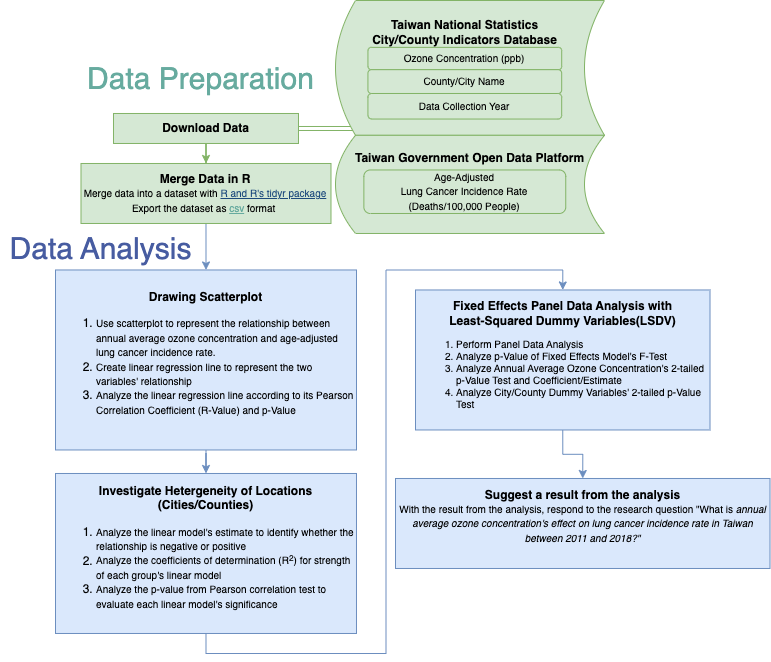

The diagram above was exported from draw.io. Its source (the exported page's mxGraphModel, read from the mxfile embedded in the PNG):
<mxGraphModel dx="1434" dy="768" grid="1" gridSize="10" guides="1" tooltips="1" connect="1" arrows="1" fold="1" page="1" pageScale="1" pageWidth="850" pageHeight="1100" math="0" shadow="0">
  <root>
    <mxCell id="0" />
    <mxCell id="1" parent="0" />
    <mxCell id="MmZcz1EzBQ7Eky1qMIq6-96" style="edgeStyle=orthogonalEdgeStyle;rounded=0;orthogonalLoop=1;jettySize=auto;html=1;labelBackgroundColor=#67AB9F;fontSize=10;fontColor=#000000;startArrow=none;startFill=0;endArrow=classic;endFill=1;fillColor=#d5e8d4;strokeColor=#82b366;" parent="1" source="MmZcz1EzBQ7Eky1qMIq6-2" target="MmZcz1EzBQ7Eky1qMIq6-82" edge="1">
      <mxGeometry relative="1" as="geometry" />
    </mxCell>
    <mxCell id="MmZcz1EzBQ7Eky1qMIq6-2" value="&lt;b&gt;Download Data&lt;/b&gt;" style="rounded=0;whiteSpace=wrap;html=1;fillColor=#d5e8d4;strokeColor=#82b366;" parent="1" vertex="1">
      <mxGeometry x="112.99000000000001" y="112.98" width="185" height="30" as="geometry" />
    </mxCell>
    <mxCell id="MmZcz1EzBQ7Eky1qMIq6-30" style="edgeStyle=orthogonalEdgeStyle;shape=link;rounded=0;orthogonalLoop=1;jettySize=auto;html=1;entryX=1;entryY=0.5;entryDx=0;entryDy=0;fillColor=#d5e8d4;strokeColor=#82b366;" parent="1" source="MmZcz1EzBQ7Eky1qMIq6-7" target="MmZcz1EzBQ7Eky1qMIq6-2" edge="1">
      <mxGeometry relative="1" as="geometry">
        <Array as="points">
          <mxPoint x="550" y="102.98" />
          <mxPoint x="355" y="102.98" />
          <mxPoint x="355" y="127.98" />
        </Array>
      </mxGeometry>
    </mxCell>
    <mxCell id="MmZcz1EzBQ7Eky1qMIq6-74" style="edgeStyle=orthogonalEdgeStyle;rounded=0;orthogonalLoop=1;jettySize=auto;html=1;labelBackgroundColor=#67AB9F;fontSize=30;fontColor=#67AB9F;fillColor=#dae8fc;strokeColor=#6c8ebf;entryX=0.5;entryY=0;entryDx=0;entryDy=0;exitX=0.5;exitY=1;exitDx=0;exitDy=0;" parent="1" source="MmZcz1EzBQ7Eky1qMIq6-82" target="MmZcz1EzBQ7Eky1qMIq6-85" edge="1">
      <mxGeometry relative="1" as="geometry">
        <mxPoint x="191.29999999999995" y="292.98" as="targetPoint" />
        <mxPoint x="191.29999999999995" y="267.98" as="sourcePoint" />
      </mxGeometry>
    </mxCell>
    <mxCell id="MmZcz1EzBQ7Eky1qMIq6-72" value="&lt;font style=&quot;font-size: 30px;&quot; color=&quot;#67ab9f&quot;&gt;Data Preparation&lt;/font&gt;" style="text;html=1;align=center;verticalAlign=middle;resizable=0;points=[];autosize=1;strokeColor=none;fillColor=none;fontColor=#59759E;" parent="1" vertex="1">
      <mxGeometry x="80.49000000000001" y="62.980000000000004" width="240" height="30" as="geometry" />
    </mxCell>
    <mxCell id="MmZcz1EzBQ7Eky1qMIq6-77" value="&lt;font color=&quot;#475ca1&quot; style=&quot;font-size: 30px;&quot;&gt;Data Analysis&lt;/font&gt;" style="text;html=1;align=center;verticalAlign=middle;resizable=0;points=[];autosize=1;strokeColor=none;fillColor=none;fontColor=#59759E;" parent="1" vertex="1">
      <mxGeometry y="232.98" width="200" height="30" as="geometry" />
    </mxCell>
    <mxCell id="MmZcz1EzBQ7Eky1qMIq6-82" value="&lt;font style=&quot;&quot;&gt;&lt;div style=&quot;&quot;&gt;&lt;b&gt;Merge Data in R&lt;/b&gt;&lt;/div&gt;&lt;span style=&quot;font-size: 10px;&quot;&gt;Merge data into a dataset with&amp;nbsp;&lt;/span&gt;&lt;font color=&quot;#1d4a7d&quot; style=&quot;font-size: 10px;&quot;&gt;&lt;u&gt;R and R's tidyr package&lt;/u&gt;&lt;/font&gt;&lt;br style=&quot;font-size: 10px;&quot;&gt;&lt;span style=&quot;font-size: 10px;&quot;&gt;Export the dataset as&amp;nbsp;&lt;/span&gt;&lt;font style=&quot;font-size: 10px;&quot; color=&quot;#67ab9f&quot;&gt;&lt;u&gt;csv&lt;/u&gt;&amp;nbsp;&lt;/font&gt;&lt;span style=&quot;font-size: 10px;&quot;&gt;format&lt;/span&gt;&lt;span style=&quot;font-size: 10px;&quot;&gt;&amp;nbsp;&lt;/span&gt;&lt;/font&gt;" style="whiteSpace=wrap;html=1;fillColor=#d5e8d4;strokeColor=#82b366;" parent="1" vertex="1">
      <mxGeometry x="80.49000000000001" y="162.98" width="250" height="60" as="geometry" />
    </mxCell>
    <mxCell id="MmZcz1EzBQ7Eky1qMIq6-94" style="edgeStyle=orthogonalEdgeStyle;rounded=0;orthogonalLoop=1;jettySize=auto;html=1;labelBackgroundColor=#67AB9F;fontSize=10;fontColor=#000000;startArrow=none;startFill=0;endArrow=classic;endFill=1;fillColor=#dae8fc;strokeColor=#6c8ebf;entryX=0.5;entryY=0;entryDx=0;entryDy=0;" parent="1" source="MmZcz1EzBQ7Eky1qMIq6-85" target="MPe5l8ODfa17UGS5V0W9-1" edge="1">
      <mxGeometry relative="1" as="geometry" />
    </mxCell>
    <mxCell id="MmZcz1EzBQ7Eky1qMIq6-85" value="&lt;b&gt;Drawing Scatterplot&lt;/b&gt;&lt;br&gt;&lt;ol style=&quot;&quot;&gt;&lt;li style=&quot;text-align: left;&quot;&gt;&lt;span style=&quot;font-size: 10px; background-color: initial;&quot;&gt;Use scatterplot to represent the relationship between annual average ozone concentration and age-adjusted lung cancer incidence rate.&lt;/span&gt;&lt;/li&gt;&lt;li style=&quot;text-align: left;&quot;&gt;&lt;span style=&quot;font-size: 10px;&quot;&gt;Create linear regression line to represent the two variables' relationship&lt;/span&gt;&lt;/li&gt;&lt;li style=&quot;text-align: left;&quot;&gt;&lt;span style=&quot;font-size: 10px;&quot;&gt;Analyze the linear regression line according to its Pearson Correlation Coefficient (R-Value) and p-Value&lt;b&gt;&amp;nbsp;&lt;/b&gt;&lt;/span&gt;&lt;/li&gt;&lt;/ol&gt;" style="whiteSpace=wrap;html=1;fillColor=#dae8fc;strokeColor=#6c8ebf;rounded=0;" parent="1" vertex="1">
      <mxGeometry x="55" y="269.47" width="301" height="180" as="geometry" />
    </mxCell>
    <mxCell id="MmZcz1EzBQ7Eky1qMIq6-92" value="&lt;b&gt;Suggest a result from the analysis&lt;/b&gt;&lt;br&gt;&lt;font style=&quot;font-size: 10px;&quot;&gt;With the result from the analysis, respond to the research question &quot;What is&lt;/font&gt;&lt;span style=&quot;background-color: initial; font-size: 10px;&quot;&gt;&lt;font style=&quot;font-size: 10px;&quot;&gt;&lt;i style=&quot;&quot;&gt;&amp;nbsp;annual average ozone concentration's effect on lung cancer incidence rate in Taiwan between 2011 and 2018?&quot;&lt;/i&gt;&lt;br&gt;&lt;/font&gt;&lt;br&gt;&lt;/span&gt;" style="whiteSpace=wrap;html=1;rounded=0;fillColor=#dae8fc;strokeColor=#6c8ebf;" parent="1" vertex="1">
      <mxGeometry x="395" y="477.98" width="374.5" height="90" as="geometry" />
    </mxCell>
    <mxCell id="MPe5l8ODfa17UGS5V0W9-1" value="&lt;b&gt;Investigate Hetergeneity of Locations (Cities/Counties)&lt;/b&gt;&lt;br&gt;&lt;ol&gt;&lt;li style=&quot;text-align: left;&quot;&gt;&lt;span style=&quot;font-size: 10px; background-color: initial;&quot;&gt;Analyze the linear model's estimate to identify whether the relationship is negative or positive&amp;nbsp;&amp;nbsp;&lt;/span&gt;&lt;/li&gt;&lt;li style=&quot;text-align: left;&quot;&gt;&lt;span style=&quot;font-size: 10px; background-color: initial;&quot;&gt;Analyze the coefficients of determination (R&lt;/span&gt;&lt;span style=&quot;font-size: 10px; background-color: initial;&quot;&gt;&lt;sup&gt;2&lt;/sup&gt;&lt;/span&gt;&lt;span style=&quot;font-size: 10px; background-color: initial;&quot;&gt;) for strength of each group's linear model&lt;/span&gt;&lt;/li&gt;&lt;li style=&quot;text-align: left;&quot;&gt;&lt;span style=&quot;font-size: 10px; background-color: initial;&quot;&gt;Analyze the p-value from Pearson correlation test to evaluate each linear model's significance&lt;/span&gt;&lt;/li&gt;&lt;/ol&gt;" style="whiteSpace=wrap;html=1;fillColor=#dae8fc;strokeColor=#6c8ebf;rounded=0;" vertex="1" parent="1">
      <mxGeometry x="55" y="472.98" width="300.99" height="160" as="geometry" />
    </mxCell>
    <mxCell id="MPe5l8ODfa17UGS5V0W9-2" style="edgeStyle=orthogonalEdgeStyle;rounded=0;orthogonalLoop=1;jettySize=auto;html=1;labelBackgroundColor=#67AB9F;fontSize=10;fontColor=#000000;startArrow=none;startFill=0;endArrow=classic;endFill=1;fillColor=#dae8fc;strokeColor=#6c8ebf;entryX=0.5;entryY=0;entryDx=0;entryDy=0;exitX=0.5;exitY=1;exitDx=0;exitDy=0;" edge="1" parent="1" source="MPe5l8ODfa17UGS5V0W9-3" target="MmZcz1EzBQ7Eky1qMIq6-92">
      <mxGeometry relative="1" as="geometry">
        <mxPoint x="50.75999999999999" y="462.98" as="sourcePoint" />
        <mxPoint x="-133.24500000000012" y="502.98" as="targetPoint" />
      </mxGeometry>
    </mxCell>
    <mxCell id="MPe5l8ODfa17UGS5V0W9-3" value="&lt;b&gt;Fixed Effects Panel Data Analysis with &lt;br&gt;Least-Squared Dummy Variables(LSDV)&lt;/b&gt;&lt;br&gt;&lt;ol style=&quot;font-size: 10px;&quot;&gt;&lt;li style=&quot;text-align: left;&quot;&gt;Perform Panel Data Analysis&lt;/li&gt;&lt;li style=&quot;border-color: var(--border-color); text-align: left;&quot;&gt;Analyze p-Value of Fixed Effects Model's F-Test&lt;/li&gt;&lt;li style=&quot;text-align: left;&quot;&gt;Analyze Annual Average Ozone Concentration's 2-tailed p-Value Test and Coefficient/Estimate&lt;/li&gt;&lt;li style=&quot;text-align: left;&quot;&gt;Analyze City/County Dummy Variables' 2-tailed p-Value Test&lt;/li&gt;&lt;/ol&gt;" style="whiteSpace=wrap;html=1;fillColor=#dae8fc;strokeColor=#6c8ebf;rounded=0;" vertex="1" parent="1">
      <mxGeometry x="415" y="289.47" width="294.51" height="140" as="geometry" />
    </mxCell>
    <mxCell id="MPe5l8ODfa17UGS5V0W9-4" style="edgeStyle=orthogonalEdgeStyle;rounded=0;orthogonalLoop=1;jettySize=auto;html=1;labelBackgroundColor=#67AB9F;fontSize=10;fontColor=#000000;startArrow=none;startFill=0;endArrow=classic;endFill=1;fillColor=#dae8fc;strokeColor=#6c8ebf;entryX=0.5;entryY=0;entryDx=0;entryDy=0;exitX=0.5;exitY=1;exitDx=0;exitDy=0;" edge="1" parent="1" source="MPe5l8ODfa17UGS5V0W9-1" target="MPe5l8ODfa17UGS5V0W9-3">
      <mxGeometry relative="1" as="geometry">
        <mxPoint x="201.26499999999987" y="722.98" as="sourcePoint" />
        <mxPoint x="201.26" y="782.98" as="targetPoint" />
      </mxGeometry>
    </mxCell>
    <mxCell id="MPe5l8ODfa17UGS5V0W9-6" value="" style="group" vertex="1" connectable="0" parent="1">
      <mxGeometry x="335" y="3.552713678800501e-15" width="269" height="232.98000000000002" as="geometry" />
    </mxCell>
    <mxCell id="MmZcz1EzBQ7Eky1qMIq6-1" value="" style="shape=dataStorage;whiteSpace=wrap;html=1;fixedSize=1;container=0;fillColor=#d5e8d4;strokeColor=#82b366;" parent="MPe5l8ODfa17UGS5V0W9-6" vertex="1">
      <mxGeometry width="269" height="134.81" as="geometry">
        <mxRectangle width="50" height="40" as="alternateBounds" />
      </mxGeometry>
    </mxCell>
    <mxCell id="MmZcz1EzBQ7Eky1qMIq6-14" value="&lt;b&gt;&lt;span style=&quot;&quot;&gt;Taiwan National Statistics&lt;/span&gt;&lt;br style=&quot;&quot;&gt;&lt;span style=&quot;&quot;&gt;City/County Indicators Database&lt;/span&gt;&lt;/b&gt;" style="text;html=1;align=center;verticalAlign=middle;resizable=0;points=[];autosize=1;fillColor=none;strokeColor=none;" parent="MPe5l8ODfa17UGS5V0W9-6" vertex="1">
      <mxGeometry x="29.307909556314" y="16.85774329851604" width="200" height="30" as="geometry" />
    </mxCell>
    <mxCell id="MmZcz1EzBQ7Eky1qMIq6-7" value="" style="shape=dataStorage;whiteSpace=wrap;html=1;fixedSize=1;fillColor=#d5e8d4;strokeColor=#82b366;" parent="MPe5l8ODfa17UGS5V0W9-6" vertex="1">
      <mxGeometry y="134.81" width="269" height="98.17" as="geometry" />
    </mxCell>
    <mxCell id="MmZcz1EzBQ7Eky1qMIq6-16" value="&lt;span style=&quot;color: rgb(0, 0, 0); font-family: Helvetica; font-size: 12px; font-style: normal; font-variant-ligatures: normal; font-variant-caps: normal; letter-spacing: normal; orphans: 2; text-align: center; text-indent: 0px; text-transform: none; widows: 2; word-spacing: 0px; -webkit-text-stroke-width: 0px; text-decoration-thickness: initial; text-decoration-style: initial; text-decoration-color: initial; float: none; display: inline !important;&quot;&gt;&lt;b&gt;Taiwan Government Open Data Platform&lt;/b&gt;&lt;/span&gt;" style="text;whiteSpace=wrap;html=1;fillColor=none;strokeColor=none;" parent="MPe5l8ODfa17UGS5V0W9-6" vertex="1">
      <mxGeometry x="18.248016211604096" y="143.84386663511702" width="232.5000000000001" height="25.634091651736917" as="geometry" />
    </mxCell>
    <mxCell id="MmZcz1EzBQ7Eky1qMIq6-21" value="&lt;font style=&quot;font-size: 10px;&quot;&gt;&lt;font style=&quot;font-size: 10px;&quot;&gt;Age-Adjusted &lt;br&gt;Lung Cancer Incidence Rate (Deaths/&lt;/font&gt;100,000 People)&lt;/font&gt;" style="rounded=1;whiteSpace=wrap;html=1;fillColor=#d5e8d4;strokeColor=#82b366;" parent="MPe5l8ODfa17UGS5V0W9-6" vertex="1">
      <mxGeometry x="28.370000000000005" y="169.47481481481475" width="201.88" height="43.50666666666667" as="geometry" />
    </mxCell>
    <mxCell id="MmZcz1EzBQ7Eky1qMIq6-12" value="&lt;font style=&quot;font-size: 10px;&quot;&gt;Ozone Concentration (ppb)&lt;/font&gt;" style="rounded=1;whiteSpace=wrap;html=1;fillColor=#d5e8d4;strokeColor=#82b366;" parent="MPe5l8ODfa17UGS5V0W9-6" vertex="1">
      <mxGeometry x="32.43617747440274" y="46.858561371629335" width="193.75529010238913" height="22.341209478416655" as="geometry" />
    </mxCell>
    <mxCell id="MmZcz1EzBQ7Eky1qMIq6-22" value="&lt;span style=&quot;&quot;&gt;&lt;font style=&quot;font-size: 10px;&quot;&gt;County/City Name&lt;/font&gt;&lt;/span&gt;" style="rounded=1;whiteSpace=wrap;html=1;fillColor=#d5e8d4;strokeColor=#82b366;" parent="MPe5l8ODfa17UGS5V0W9-6" vertex="1">
      <mxGeometry x="32.42999999999999" y="69.20111111111113" width="193.75" height="23.775555555555556" as="geometry" />
    </mxCell>
    <mxCell id="MmZcz1EzBQ7Eky1qMIq6-23" value="&lt;span style=&quot;&quot;&gt;&lt;font style=&quot;font-size: 10px;&quot;&gt;Data Collection Year&lt;/font&gt;&lt;/span&gt;" style="rounded=1;whiteSpace=wrap;html=1;fillColor=#d5e8d4;strokeColor=#82b366;" parent="MPe5l8ODfa17UGS5V0W9-6" vertex="1">
      <mxGeometry x="32.42999999999999" y="92.98" width="193.75" height="25.56" as="geometry" />
    </mxCell>
  </root>
</mxGraphModel>